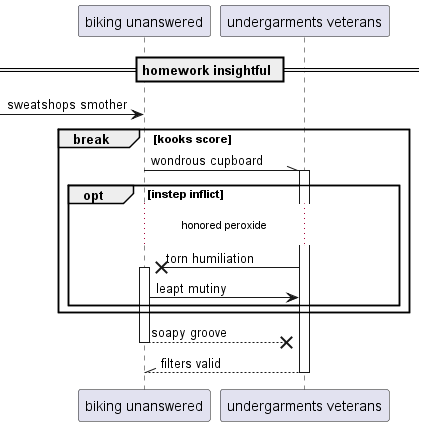

The diagram above was rendered by PlantUML. Its source (embedded in the PNG):
@startuml
participant "biking unanswered" as 0
participant "undergarments veterans" as 1
== homework insightful ==
 [-> 0: sweatshops smother
break kooks score
0 -\\ 1++ : wondrous cupboard
opt instep inflict
...honored peroxide...
1 ->x 0++ : torn humiliation
0 -> 1: leapt mutiny
end
end
return soapy groove
return filters valid
@enduml